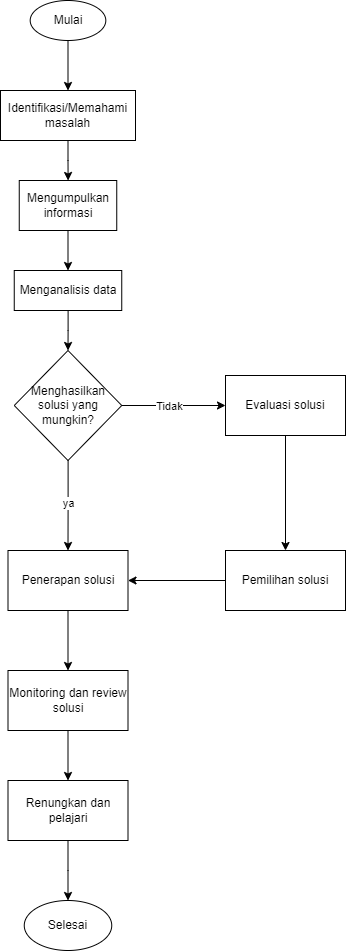

The diagram above was exported from draw.io. Its source (the exported page's mxGraphModel, read from the mxfile embedded in the PNG):
<mxGraphModel dx="1760" dy="1012" grid="1" gridSize="10" guides="1" tooltips="1" connect="1" arrows="1" fold="1" page="1" pageScale="1" pageWidth="850" pageHeight="1100" math="0" shadow="0">
  <root>
    <mxCell id="0" />
    <mxCell id="1" parent="0" />
    <mxCell id="o8EC7dD6-xvyTiyXMTYU-4" value="" style="edgeStyle=orthogonalEdgeStyle;rounded=0;orthogonalLoop=1;jettySize=auto;html=1;" edge="1" parent="1" source="o8EC7dD6-xvyTiyXMTYU-2" target="o8EC7dD6-xvyTiyXMTYU-3">
      <mxGeometry relative="1" as="geometry" />
    </mxCell>
    <mxCell id="o8EC7dD6-xvyTiyXMTYU-2" value="Identifikasi/Memahami masalah" style="rounded=0;whiteSpace=wrap;html=1;" vertex="1" parent="1">
      <mxGeometry x="365" y="100" width="135" height="50" as="geometry" />
    </mxCell>
    <mxCell id="o8EC7dD6-xvyTiyXMTYU-9" value="" style="edgeStyle=orthogonalEdgeStyle;rounded=0;orthogonalLoop=1;jettySize=auto;html=1;" edge="1" parent="1" source="o8EC7dD6-xvyTiyXMTYU-3" target="o8EC7dD6-xvyTiyXMTYU-8">
      <mxGeometry relative="1" as="geometry" />
    </mxCell>
    <mxCell id="o8EC7dD6-xvyTiyXMTYU-3" value="Mengumpulkan informasi" style="rounded=0;whiteSpace=wrap;html=1;" vertex="1" parent="1">
      <mxGeometry x="383.75" y="190" width="97.5" height="50" as="geometry" />
    </mxCell>
    <mxCell id="o8EC7dD6-xvyTiyXMTYU-7" style="edgeStyle=orthogonalEdgeStyle;rounded=0;orthogonalLoop=1;jettySize=auto;html=1;entryX=0.5;entryY=0;entryDx=0;entryDy=0;" edge="1" parent="1" source="o8EC7dD6-xvyTiyXMTYU-5" target="o8EC7dD6-xvyTiyXMTYU-2">
      <mxGeometry relative="1" as="geometry" />
    </mxCell>
    <mxCell id="o8EC7dD6-xvyTiyXMTYU-5" value="Mulai" style="ellipse;whiteSpace=wrap;html=1;" vertex="1" parent="1">
      <mxGeometry x="394.69" y="10" width="75.62" height="40" as="geometry" />
    </mxCell>
    <mxCell id="o8EC7dD6-xvyTiyXMTYU-11" style="edgeStyle=orthogonalEdgeStyle;rounded=0;orthogonalLoop=1;jettySize=auto;html=1;entryX=0.5;entryY=0;entryDx=0;entryDy=0;" edge="1" parent="1" source="o8EC7dD6-xvyTiyXMTYU-8" target="o8EC7dD6-xvyTiyXMTYU-10">
      <mxGeometry relative="1" as="geometry" />
    </mxCell>
    <mxCell id="o8EC7dD6-xvyTiyXMTYU-8" value="Menganalisis data" style="whiteSpace=wrap;html=1;rounded=0;" vertex="1" parent="1">
      <mxGeometry x="378.75" y="280" width="107.5" height="40" as="geometry" />
    </mxCell>
    <mxCell id="o8EC7dD6-xvyTiyXMTYU-14" value="" style="edgeStyle=orthogonalEdgeStyle;rounded=0;orthogonalLoop=1;jettySize=auto;html=1;" edge="1" parent="1" source="o8EC7dD6-xvyTiyXMTYU-10" target="o8EC7dD6-xvyTiyXMTYU-13">
      <mxGeometry relative="1" as="geometry" />
    </mxCell>
    <mxCell id="o8EC7dD6-xvyTiyXMTYU-15" value="ya" style="edgeLabel;html=1;align=center;verticalAlign=middle;resizable=0;points=[];" vertex="1" connectable="0" parent="o8EC7dD6-xvyTiyXMTYU-14">
      <mxGeometry x="-0.0535" relative="1" as="geometry">
        <mxPoint as="offset" />
      </mxGeometry>
    </mxCell>
    <mxCell id="o8EC7dD6-xvyTiyXMTYU-17" value="" style="edgeStyle=orthogonalEdgeStyle;rounded=0;orthogonalLoop=1;jettySize=auto;html=1;" edge="1" parent="1" source="o8EC7dD6-xvyTiyXMTYU-10" target="o8EC7dD6-xvyTiyXMTYU-16">
      <mxGeometry relative="1" as="geometry" />
    </mxCell>
    <mxCell id="o8EC7dD6-xvyTiyXMTYU-32" value="Tidak" style="edgeLabel;html=1;align=center;verticalAlign=middle;resizable=0;points=[];" vertex="1" connectable="0" parent="o8EC7dD6-xvyTiyXMTYU-17">
      <mxGeometry x="-0.0872" relative="1" as="geometry">
        <mxPoint as="offset" />
      </mxGeometry>
    </mxCell>
    <mxCell id="o8EC7dD6-xvyTiyXMTYU-10" value="Menghasilkan solusi yang mungkin?" style="rhombus;whiteSpace=wrap;html=1;" vertex="1" parent="1">
      <mxGeometry x="378.75" y="360" width="107.5" height="110" as="geometry" />
    </mxCell>
    <mxCell id="o8EC7dD6-xvyTiyXMTYU-26" value="" style="edgeStyle=orthogonalEdgeStyle;rounded=0;orthogonalLoop=1;jettySize=auto;html=1;" edge="1" parent="1" source="o8EC7dD6-xvyTiyXMTYU-13" target="o8EC7dD6-xvyTiyXMTYU-25">
      <mxGeometry relative="1" as="geometry" />
    </mxCell>
    <mxCell id="o8EC7dD6-xvyTiyXMTYU-13" value="Penerapan solusi" style="whiteSpace=wrap;html=1;" vertex="1" parent="1">
      <mxGeometry x="372.5" y="560" width="120" height="60" as="geometry" />
    </mxCell>
    <mxCell id="o8EC7dD6-xvyTiyXMTYU-20" value="" style="edgeStyle=orthogonalEdgeStyle;rounded=0;orthogonalLoop=1;jettySize=auto;html=1;" edge="1" parent="1" source="o8EC7dD6-xvyTiyXMTYU-16" target="o8EC7dD6-xvyTiyXMTYU-19">
      <mxGeometry relative="1" as="geometry" />
    </mxCell>
    <mxCell id="o8EC7dD6-xvyTiyXMTYU-16" value="Evaluasi solusi" style="whiteSpace=wrap;html=1;" vertex="1" parent="1">
      <mxGeometry x="590" y="385" width="120" height="60" as="geometry" />
    </mxCell>
    <mxCell id="o8EC7dD6-xvyTiyXMTYU-21" style="edgeStyle=orthogonalEdgeStyle;rounded=0;orthogonalLoop=1;jettySize=auto;html=1;entryX=1;entryY=0.5;entryDx=0;entryDy=0;" edge="1" parent="1" source="o8EC7dD6-xvyTiyXMTYU-19" target="o8EC7dD6-xvyTiyXMTYU-13">
      <mxGeometry relative="1" as="geometry" />
    </mxCell>
    <mxCell id="o8EC7dD6-xvyTiyXMTYU-19" value="Pemilihan solusi" style="whiteSpace=wrap;html=1;" vertex="1" parent="1">
      <mxGeometry x="590" y="560" width="120" height="60" as="geometry" />
    </mxCell>
    <mxCell id="o8EC7dD6-xvyTiyXMTYU-28" value="" style="edgeStyle=orthogonalEdgeStyle;rounded=0;orthogonalLoop=1;jettySize=auto;html=1;" edge="1" parent="1" source="o8EC7dD6-xvyTiyXMTYU-25" target="o8EC7dD6-xvyTiyXMTYU-27">
      <mxGeometry relative="1" as="geometry" />
    </mxCell>
    <mxCell id="o8EC7dD6-xvyTiyXMTYU-25" value="Monitoring dan review solusi" style="whiteSpace=wrap;html=1;" vertex="1" parent="1">
      <mxGeometry x="372.5" y="680" width="120" height="60" as="geometry" />
    </mxCell>
    <mxCell id="o8EC7dD6-xvyTiyXMTYU-31" value="" style="edgeStyle=orthogonalEdgeStyle;rounded=0;orthogonalLoop=1;jettySize=auto;html=1;" edge="1" parent="1" source="o8EC7dD6-xvyTiyXMTYU-27" target="o8EC7dD6-xvyTiyXMTYU-30">
      <mxGeometry relative="1" as="geometry" />
    </mxCell>
    <mxCell id="o8EC7dD6-xvyTiyXMTYU-27" value="Renungkan dan pelajari" style="whiteSpace=wrap;html=1;" vertex="1" parent="1">
      <mxGeometry x="372.5" y="790" width="120" height="60" as="geometry" />
    </mxCell>
    <mxCell id="o8EC7dD6-xvyTiyXMTYU-30" value="Selesai" style="ellipse;whiteSpace=wrap;html=1;" vertex="1" parent="1">
      <mxGeometry x="388.76" y="910" width="87.49" height="50" as="geometry" />
    </mxCell>
  </root>
</mxGraphModel>